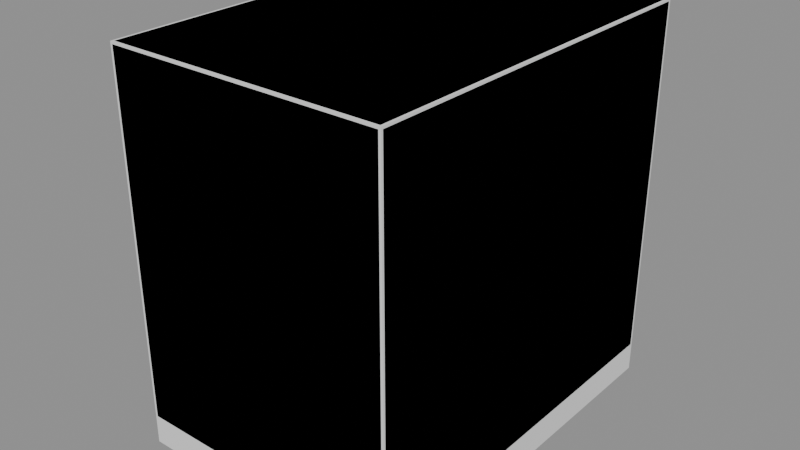 # Source: model.blend  (saved by Blender 4.5.87; exported with 4.5.12 LTS)
import bpy
from mathutils import Matrix  # noqa: F401  (used for matrix-valued properties, if any)

bpy.ops.wm.read_factory_settings(use_empty=True)
scene = bpy.context.scene
scene.name = 'Scene'

# ---- collections
col_a = bpy.data.collections.new('a'); scene.collection.children.link(col_a)
col_b = bpy.data.collections.new('b'); scene.collection.children.link(col_b)

# ---- materials (node trees are filled in below, after node groups)
mat_grey = bpy.data.materials.new('grey')
mat_greylight7 = bpy.data.materials.new('greyLight7')
mat_yellowlight3 = bpy.data.materials.new('yellowLight3')

# ---- material node trees

# ---- meshes
me_a_body = bpy.data.meshes.new('a_body')
me_a_body.from_pydata([(-0.25, -0.35, 0.0), (-0.25, -0.35, 0.7), (-0.25, 0.35, 0.0), (-0.25, 0.35, 0.7), (0.25, -0.35, 0.0), (0.25, -0.35, 0.7), (0.25, 0.35, 0.0), (0.25, 0.35, 0.7)], [], [(0, 1, 3, 2), (2, 3, 7, 6), (6, 7, 5, 4), (4, 5, 1, 0), (2, 6, 4, 0), (7, 3, 1, 5)])
me_a_body.materials.append(mat_grey)
me_a_body.update()
me_b_body = bpy.data.meshes.new('b_body')
me_b_body.from_pydata([(-0.17, 0.27, 0.05), (-0.17, 0.27, 0.0), (-0.21, 0.27, 0.05), (-0.21, 0.27, 0.0), (-0.17, 0.31, 0.05), (-0.17, 0.31, 0.0), (-0.21, 0.31, 0.05), (-0.21, 0.31, 0.0), (-0.246, 0.346, 0.05), (-0.25, 0.346, 0.054), (-0.246, 0.35, 0.054), (-0.25, 0.346, 0.696), (-0.246, 0.346, 0.7), (-0.246, 0.35, 0.696), (0.246, 0.346, 0.05), (0.246, 0.35, 0.054), (0.25, 0.346, 0.054), (0.246, 0.346, 0.7), (0.25, 0.346, 0.696), (0.246, 0.35, 0.696), (-0.246, -0.346, 0.05), (-0.246, -0.35, 0.054), (-0.25, -0.346, 0.054), (-0.246, -0.346, 0.7), (-0.25, -0.346, 0.696), (-0.246, -0.35, 0.696), (0.246, -0.346, 0.05), (0.25, -0.346, 0.054), (0.246, -0.35, 0.054), (0.246, -0.346, 0.7), (0.246, -0.35, 0.696), (0.25, -0.346, 0.696), (0.17, 0.31, 0.0), (0.17, 0.31, 0.05), (0.21, 0.31, 0.0), (0.21, 0.31, 0.05), (0.17, 0.27, 0.0), (0.17, 0.27, 0.05), (0.21, 0.27, 0.0), (0.21, 0.27, 0.05), (-0.21, -0.27, 0.0), (-0.21, -0.27, 0.05), (-0.17, -0.27, 0.0), (-0.17, -0.27, 0.05), (-0.21, -0.31, 0.0), (-0.21, -0.31, 0.05), (-0.17, -0.31, 0.0), (-0.17, -0.31, 0.05), (0.17, -0.27, 0.0), (0.17, -0.27, 0.05), (0.21, -0.27, 0.0), (0.21, -0.27, 0.05), (0.17, -0.31, 0.0), (0.17, -0.31, 0.05), (0.21, -0.31, 0.0), (0.21, -0.31, 0.05), (-0.259, 0.337, 0.065), (-0.262, 0.337, 0.068), (-0.259, 0.34, 0.068), (-0.262, 0.337, 0.685), (-0.259, 0.337, 0.688), (-0.259, 0.34, 0.685), (-0.251, 0.337, 0.065), (-0.251, 0.34, 0.068), (-0.248, 0.337, 0.068), (-0.251, 0.337, 0.688), (-0.248, 0.337, 0.685), (-0.251, 0.34, 0.685), (-0.259, 0.007, 0.065), (-0.259, 0.004, 0.068), (-0.262, 0.007, 0.068), (-0.259, 0.007, 0.688), (-0.262, 0.007, 0.685), (-0.259, 0.004, 0.685), (-0.251, 0.007, 0.065), (-0.248, 0.007, 0.068), (-0.251, 0.004, 0.068), (-0.251, 0.007, 0.688), (-0.251, 0.004, 0.685), (-0.248, 0.007, 0.685), (-0.251, -0.337, 0.688), (-0.251, -0.34, 0.685), (-0.248, -0.337, 0.685), (-0.251, -0.337, 0.065), (-0.248, -0.337, 0.068), (-0.251, -0.34, 0.068), (-0.259, -0.337, 0.688), (-0.262, -0.337, 0.685), (-0.259, -0.34, 0.685), (-0.259, -0.337, 0.065), (-0.259, -0.34, 0.068), (-0.262, -0.337, 0.068), (-0.251, -0.007, 0.688), (-0.248, -0.007, 0.685), (-0.251, -0.004, 0.685), (-0.251, -0.007, 0.065), (-0.251, -0.004, 0.068), (-0.248, -0.007, 0.068), (-0.262, -0.007, 0.685), (-0.259, -0.007, 0.688), (-0.259, -0.004, 0.685), (-0.259, -0.007, 0.065), (-0.262, -0.007, 0.068), (-0.259, -0.004, 0.068)], [], [(0, 4, 6, 2), (3, 2, 6, 7), (1, 0, 2, 3), (5, 4, 0, 1), (7, 6, 4, 5), (5, 1, 3, 7), (8, 9, 10), (11, 12, 13), (14, 15, 16), (17, 18, 19), (20, 21, 22), (23, 24, 25), (26, 27, 28), (29, 30, 31), (14, 8, 10, 15), (9, 11, 13, 10), (12, 17, 19, 13), (18, 16, 15, 19), (26, 14, 16, 27), (17, 29, 31, 18), (30, 28, 27, 31), (20, 26, 28, 21), (29, 23, 25, 30), (24, 22, 21, 25), (8, 20, 22, 9), (23, 12, 11, 24), (14, 26, 20, 8), (10, 13, 19, 15), (22, 24, 11, 9), (29, 17, 12, 23), (16, 18, 31, 27), (28, 30, 25, 21), (32, 33, 35, 34), (34, 35, 39, 38), (38, 39, 37, 36), (36, 37, 33, 32), (34, 38, 36, 32), (39, 35, 33, 37), (40, 41, 43, 42), (42, 43, 47, 46), (46, 47, 45, 44), (44, 45, 41, 40), (42, 46, 44, 40), (47, 43, 41, 45), (48, 49, 51, 50), (50, 51, 55, 54), (54, 55, 53, 52), (52, 53, 49, 48), (50, 54, 52, 48), (55, 51, 49, 53), (56, 57, 58), (59, 60, 61), (62, 63, 64), (65, 66, 67), (68, 69, 70), (71, 72, 73), (74, 75, 76), (77, 78, 79), (62, 56, 58, 63), (57, 59, 61, 58), (60, 65, 67, 61), (66, 64, 63, 67), (74, 62, 64, 75), (65, 77, 79, 66), (78, 76, 75, 79), (68, 74, 76, 69), (77, 71, 73, 78), (72, 70, 69, 73), (56, 68, 70, 57), (71, 60, 59, 72), (62, 74, 68, 56), (58, 61, 67, 63), (70, 72, 59, 57), (77, 65, 60, 71), (64, 66, 79, 75), (76, 78, 73, 69), (80, 81, 82), (83, 84, 85), (86, 87, 88), (89, 90, 91), (92, 93, 94), (95, 96, 97), (98, 99, 100), (101, 102, 103), (86, 99, 98, 87), (101, 89, 91, 102), (80, 86, 88, 81), (81, 85, 84, 82), (92, 80, 82, 93), (83, 95, 97, 84), (95, 101, 103, 96), (93, 97, 96, 94), (102, 98, 100, 103), (99, 92, 94, 100), (87, 91, 90, 88), (89, 83, 85, 90), (80, 92, 99, 86), (97, 93, 82, 84), (85, 81, 88, 90), (95, 83, 89, 101), (91, 87, 98, 102), (103, 100, 94, 96)])
me_b_body.polygons.foreach_set('use_smooth', [True] * 102)
_k = set([(0, 1), (0, 2), (0, 4), (1, 3), (1, 5), (2, 3), (2, 6), (3, 7), (4, 5), (4, 6), (5, 7), (6, 7), (8, 14), (8, 20), (9, 11), (9, 22), (10, 13), (10, 15), (11, 24), (12, 17), (12, 23), (13, 19), (14, 26), (15, 19), (16, 18), (16, 27), (17, 29), (18, 31), (20, 26), (21, 25), (21, 28), (22, 24), (23, 29), (25, 30), (27, 31), (28, 30), (32, 33), (32, 34), (32, 36), (33, 35), (33, 37), (34, 35), (34, 38), (35, 39), (36, 37), (36, 38), (37, 39), (38, 39), (40, 41), (40, 42), (40, 44), (41, 43), (41, 45), (42, 43), (42, 46), (43, 47), (44, 45), (44, 46), (45, 47), (46, 47), (48, 49), (48, 50), (48, 52), (49, 51), (49, 53), (50, 51), (50, 54), (51, 55), (52, 53), (52, 54), (53, 55), (54, 55), (56, 62), (56, 68), (57, 59), (57, 70), (58, 61), (58, 63), (59, 72), (60, 65), (60, 71), (61, 67), (62, 74), (63, 67), (64, 66), (64, 75), (65, 77), (66, 79), (68, 74), (69, 73), (69, 76), (70, 72), (71, 77), (73, 78), (75, 79), (76, 78), (80, 86), (80, 92), (81, 85), (81, 88), (82, 84), (82, 93), (83, 89), (83, 95), (84, 97), (85, 90), (86, 99), (87, 91), (87, 98), (88, 90), (89, 101), (91, 102), (92, 99), (93, 97), (94, 96), (94, 100), (95, 101), (96, 103), (98, 102), (100, 103)])
me_b_body.attributes.new('sharp_edge', 'BOOLEAN', 'EDGE').data.foreach_set('value', [ (min(e.vertices), max(e.vertices)) in _k for e in me_b_body.edges])
me_b_body.materials.append(mat_greylight7)
me_b_body.update()
me_b_handles = bpy.data.meshes.new('b_handles')
me_b_handles.from_pydata([(-0.273, 0.05, 0.4), (-0.276, 0.05, 0.403), (-0.273, 0.053, 0.403), (-0.276, 0.05, 0.517), (-0.273, 0.05, 0.52), (-0.273, 0.053, 0.517), (-0.265, 0.05, 0.4), (-0.265, 0.053, 0.403), (-0.262, 0.05, 0.403), (-0.265, 0.05, 0.52), (-0.262, 0.05, 0.517), (-0.265, 0.053, 0.517), (-0.273, 0.04, 0.4), (-0.273, 0.037, 0.403), (-0.276, 0.04, 0.403), (-0.273, 0.04, 0.52), (-0.276, 0.04, 0.517), (-0.273, 0.037, 0.517), (-0.265, 0.04, 0.4), (-0.262, 0.04, 0.403), (-0.265, 0.037, 0.403), (-0.265, 0.04, 0.52), (-0.265, 0.037, 0.517), (-0.262, 0.04, 0.517), (-0.265, -0.05, 0.52), (-0.265, -0.053, 0.517), (-0.262, -0.05, 0.517), (-0.265, -0.05, 0.4), (-0.262, -0.05, 0.403), (-0.265, -0.053, 0.403), (-0.273, -0.05, 0.52), (-0.276, -0.05, 0.517), (-0.273, -0.053, 0.517), (-0.273, -0.05, 0.4), (-0.273, -0.053, 0.403), (-0.276, -0.05, 0.403), (-0.265, -0.04, 0.52), (-0.262, -0.04, 0.517), (-0.265, -0.037, 0.517), (-0.265, -0.04, 0.4), (-0.265, -0.037, 0.403), (-0.262, -0.04, 0.403), (-0.276, -0.04, 0.517), (-0.273, -0.04, 0.52), (-0.273, -0.037, 0.517), (-0.273, -0.04, 0.4), (-0.276, -0.04, 0.403), (-0.273, -0.037, 0.403)], [], [(0, 1, 2), (3, 4, 5), (6, 7, 8), (9, 10, 11), (12, 13, 14), (15, 16, 17), (18, 19, 20), (21, 22, 23), (6, 0, 2, 7), (1, 3, 5, 2), (4, 9, 11, 5), (10, 8, 7, 11), (18, 6, 8, 19), (9, 21, 23, 10), (22, 20, 19, 23), (12, 18, 20, 13), (21, 15, 17, 22), (16, 14, 13, 17), (0, 12, 14, 1), (15, 4, 3, 16), (6, 18, 12, 0), (2, 5, 11, 7), (14, 16, 3, 1), (21, 9, 4, 15), (8, 10, 23, 19), (20, 22, 17, 13), (24, 25, 26), (27, 28, 29), (30, 31, 32), (33, 34, 35), (36, 37, 38), (39, 40, 41), (42, 43, 44), (45, 46, 47), (30, 43, 42, 31), (45, 33, 35, 46), (24, 30, 32, 25), (25, 29, 28, 26), (36, 24, 26, 37), (27, 39, 41, 28), (39, 45, 47, 40), (37, 41, 40, 38), (46, 42, 44, 47), (43, 36, 38, 44), (31, 35, 34, 32), (33, 27, 29, 34), (24, 36, 43, 30), (41, 37, 26, 28), (29, 25, 32, 34), (39, 27, 33, 45), (35, 31, 42, 46), (47, 44, 38, 40)])
me_b_handles.polygons.foreach_set('use_smooth', [True] * 52)
_k = set([(0, 6), (0, 12), (1, 3), (1, 14), (2, 5), (2, 7), (3, 16), (4, 9), (4, 15), (5, 11), (6, 18), (7, 11), (8, 10), (8, 19), (9, 21), (10, 23), (12, 18), (13, 17), (13, 20), (14, 16), (15, 21), (17, 22), (19, 23), (20, 22), (24, 30), (24, 36), (25, 29), (25, 32), (26, 28), (26, 37), (27, 33), (27, 39), (28, 41), (29, 34), (30, 43), (31, 35), (31, 42), (32, 34), (33, 45), (35, 46), (36, 43), (37, 41), (38, 40), (38, 44), (39, 45), (40, 47), (42, 46), (44, 47)])
me_b_handles.attributes.new('sharp_edge', 'BOOLEAN', 'EDGE').data.foreach_set('value', [ (min(e.vertices), max(e.vertices)) in _k for e in me_b_handles.edges])
me_b_handles.materials.append(mat_yellowlight3)
me_b_handles.update()

# ---- objects
ob_a_body = bpy.data.objects.new('a_body', me_a_body)
ob_b_body = bpy.data.objects.new('b_body', me_b_body)
ob_b_handles = bpy.data.objects.new('b_handles', me_b_handles)

# ---- transforms, parenting, visibility, modifiers, constraints
ob_a_body.location = (0.0, 0.0, 0.0)
ob_b_body.location = (0.0, 0.0, 0.0)
ob_b_handles.location = (0.0, 0.0, 0.0)

# ---- collection membership
col_a.objects.link(ob_a_body)
col_b.objects.link(ob_b_body)
col_b.objects.link(ob_b_handles)

# ---- scene / render settings (as saved in the file)
scene.frame_start = 1; scene.frame_end = 250; scene.frame_set(1)
scene.render.engine = 'BLENDER_EEVEE_NEXT'
bpy.context.view_layer.update()

# ---- added for rendering (the .blend has no active camera and no usable light): camera, sun + grey world if the file has none
cam_auto = bpy.data.cameras.new('AutoCamera')
cam_auto.lens = 50.0
cam_auto.sensor_width = 36.0
cam_auto.clip_end = 1000.0
ob_auto_camera = bpy.data.objects.new('AutoCamera', cam_auto)
scene.collection.objects.link(ob_auto_camera)
ob_auto_camera.location = (1.02419, -1.24463, 1.17975)
ob_auto_camera.rotation_euler = (1.09748, -7.21219e-08, 0.694738)
scene.camera = ob_auto_camera
light_auto_sun = bpy.data.lights.new('AutoSun', 'SUN')
light_auto_sun.energy = 3.0
light_auto_sun.angle = 0.0523599
ob_auto_sun = bpy.data.objects.new('AutoSun', light_auto_sun)
scene.collection.objects.link(ob_auto_sun)
ob_auto_sun.rotation_euler = (0.872665, 0.174533, 0.523599)
if scene.world is None:
    world_auto = bpy.data.worlds.new('AutoWorld')
    world_auto.color = (0.3, 0.3, 0.3)
    scene.world = world_auto
bpy.context.view_layer.update()
